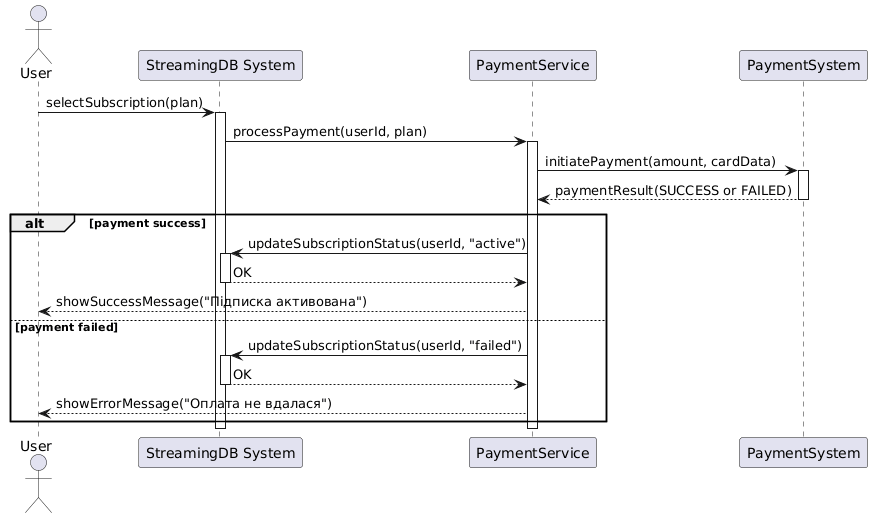

The diagram above was rendered by PlantUML. Its source (embedded in the PNG):
@startuml
actor User
participant "StreamingDB System" as StreamingDB
participant "PaymentService" as PaymentService
participant "PaymentSystem" as ExternalPayment

User -> StreamingDB : selectSubscription(plan)
activate StreamingDB

StreamingDB -> PaymentService : processPayment(userId, plan)
activate PaymentService

PaymentService -> ExternalPayment : initiatePayment(amount, cardData)
activate ExternalPayment

ExternalPayment --> PaymentService : paymentResult(SUCCESS or FAILED)
deactivate ExternalPayment

alt payment success
    PaymentService -> StreamingDB : updateSubscriptionStatus(userId, "active")
    activate StreamingDB
    StreamingDB --> PaymentService : OK
    deactivate StreamingDB
    PaymentService --> User : showSuccessMessage("Підписка активована")
else payment failed
    PaymentService -> StreamingDB : updateSubscriptionStatus(userId, "failed")
    activate StreamingDB
    StreamingDB --> PaymentService : OK
    deactivate StreamingDB
    PaymentService --> User : showErrorMessage("Оплата не вдалася")
end

deactivate PaymentService
deactivate StreamingDB
@enduml